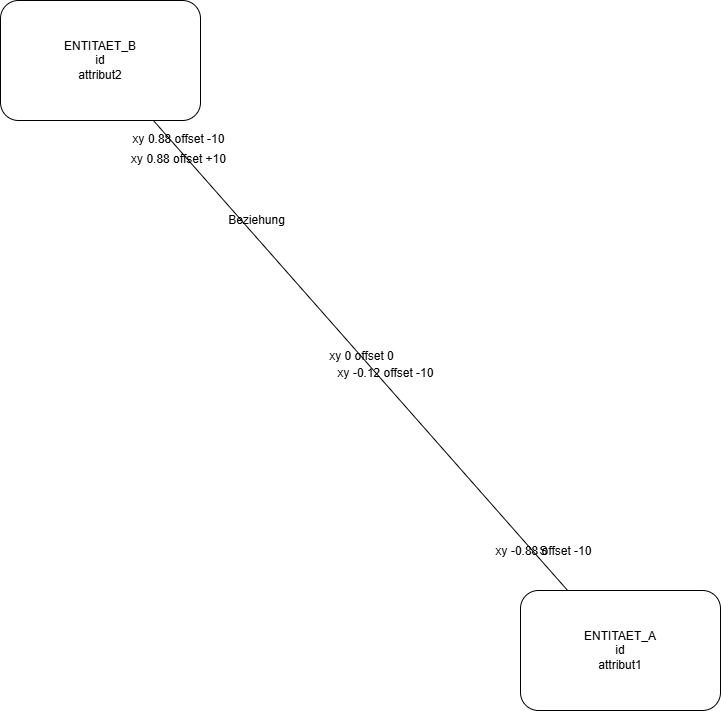

The diagram above was exported from draw.io. Its source (the exported page's mxGraphModel, read from the mxfile embedded in the PNG):
<mxGraphModel dx="1426" dy="1009" grid="1" gridSize="10" guides="1" tooltips="1" connect="1" arrows="1" fold="1" page="1" pageScale="1" pageWidth="827" pageHeight="1169" math="0" shadow="0">
  <root>
    <mxCell id="0" />
    <mxCell id="1" parent="0" />
    <mxCell id="0QjUzV9JDMsqHt6JkZmo-1" parent="1" style="rounded=1;whiteSpace=wrap;html=1;" value="ENTITAET_A&#10;id&#10;attribut1" vertex="1">
      <mxGeometry height="120" width="200" x="540" y="630" as="geometry" />
    </mxCell>
    <mxCell id="0QjUzV9JDMsqHt6JkZmo-2" parent="1" style="rounded=1;whiteSpace=wrap;html=1;" value="ENTITAET_B&#10;id&#10;attribut2" vertex="1">
      <mxGeometry height="120" width="200" x="20" y="40" as="geometry" />
    </mxCell>
    <mxCell id="0QjUzV9JDMsqHt6JkZmo-3" edge="1" parent="1" source="0QjUzV9JDMsqHt6JkZmo-1" style="endArrow=none;startArrow=none;rounded=0;html=1;" target="0QjUzV9JDMsqHt6JkZmo-2" value="">
      <mxGeometry relative="1" as="geometry" />
    </mxCell>
    <mxCell id="0QjUzV9JDMsqHt6JkZmo-4" connectable="0" parent="0QjUzV9JDMsqHt6JkZmo-3" style="text;html=1;strokeColor=none;fillColor=none;align=center;verticalAlign=middle;resizable=0;points=[];" value="Beziehung" vertex="1">
      <mxGeometry relative="1" x="0.5" y="0.5" as="geometry">
        <mxPoint y="-18" as="offset" />
      </mxGeometry>
    </mxCell>
    <mxCell id="0QjUzV9JDMsqHt6JkZmo-5" connectable="0" parent="0QjUzV9JDMsqHt6JkZmo-3" style="text;html=1;strokeColor=none;fillColor=none;align=center;verticalAlign=middle;resizable=0;points=[];" value="xy -0.12 offset -10" vertex="1">
      <mxGeometry relative="1" x="-0.12" y="-0.12" as="geometry">
        <mxPoint y="-10" as="offset" />
      </mxGeometry>
    </mxCell>
    <mxCell id="0QjUzV9JDMsqHt6JkZmo-6" connectable="0" parent="0QjUzV9JDMsqHt6JkZmo-3" style="text;html=1;strokeColor=none;fillColor=none;align=center;verticalAlign=middle;resizable=0;points=[];" value="xy 0.88 offset -10" vertex="1">
      <mxGeometry relative="1" x="0.88" y="0.88" as="geometry">
        <mxPoint y="-10" as="offset" />
      </mxGeometry>
    </mxCell>
    <mxCell id="0QjUzV9JDMsqHt6JkZmo-7" connectable="0" parent="0QjUzV9JDMsqHt6JkZmo-3" style="text;html=1;strokeColor=none;fillColor=none;align=center;verticalAlign=middle;resizable=0;points=[];" value="xy 0.88 offset +10" vertex="1">
      <mxGeometry relative="1" x="0.88" y="0.88" as="geometry">
        <mxPoint y="10" as="offset" />
      </mxGeometry>
    </mxCell>
    <mxCell id="0QjUzV9JDMsqHt6JkZmo-8" connectable="0" parent="0QjUzV9JDMsqHt6JkZmo-3" style="text;html=1;strokeColor=none;fillColor=none;align=center;verticalAlign=middle;resizable=0;points=[];" value="xy -0.88 offset -10" vertex="1">
      <mxGeometry relative="1" x="-0.88" y="-0.88" as="geometry">
        <mxPoint y="-10" as="offset" />
      </mxGeometry>
    </mxCell>
    <mxCell id="0QjUzV9JDMsqHt6JkZmo-9" connectable="0" parent="0QjUzV9JDMsqHt6JkZmo-3" style="text;html=1;strokeColor=none;fillColor=none;align=center;verticalAlign=middle;resizable=0;points=[];" value="xy 0 offset 0" vertex="1">
      <mxGeometry relative="1" as="geometry">
        <mxPoint as="offset" />
      </mxGeometry>
    </mxCell>
    <mxCell id="0QjUzV9JDMsqHt6JkZmo-10" connectable="0" parent="0QjUzV9JDMsqHt6JkZmo-3" style="text;html=1;strokeColor=none;fillColor=none;align=center;verticalAlign=middle;resizable=0;points=[];" value="S" vertex="1">
      <mxGeometry relative="1" x="-0.88" y="-0.88" as="geometry">
        <mxPoint y="-10" as="offset" />
      </mxGeometry>
    </mxCell>
  </root>
</mxGraphModel>